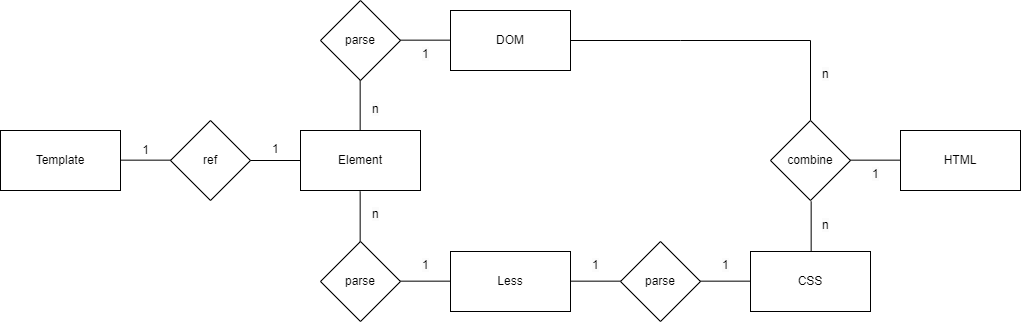

The diagram above was exported from draw.io. Its source (the exported page's mxGraphModel, read from the mxfile embedded in the PNG):
<mxGraphModel dx="956" dy="1623" grid="1" gridSize="10" guides="1" tooltips="1" connect="1" arrows="1" fold="1" page="1" pageScale="1" pageWidth="850" pageHeight="1100" math="0" shadow="0" extFonts="Permanent Marker^https://fonts.googleapis.com/css?family=Permanent+Marker">
  <root>
    <mxCell id="0" />
    <mxCell id="1" parent="0" />
    <mxCell id="86Q7BeLEWPMBCit7GzVP-1" value="Template" style="rounded=0;whiteSpace=wrap;html=1;" vertex="1" parent="1">
      <mxGeometry x="140" y="100" width="120" height="60" as="geometry" />
    </mxCell>
    <mxCell id="86Q7BeLEWPMBCit7GzVP-2" value="Element" style="rounded=0;whiteSpace=wrap;html=1;" vertex="1" parent="1">
      <mxGeometry x="440" y="100" width="120" height="60" as="geometry" />
    </mxCell>
    <mxCell id="86Q7BeLEWPMBCit7GzVP-6" value="DOM" style="rounded=0;whiteSpace=wrap;html=1;" vertex="1" parent="1">
      <mxGeometry x="590" y="-20" width="120" height="60" as="geometry" />
    </mxCell>
    <mxCell id="86Q7BeLEWPMBCit7GzVP-7" value="Less" style="rounded=0;whiteSpace=wrap;html=1;" vertex="1" parent="1">
      <mxGeometry x="590" y="221" width="120" height="60" as="geometry" />
    </mxCell>
    <mxCell id="86Q7BeLEWPMBCit7GzVP-13" value="ref" style="rhombus;whiteSpace=wrap;html=1;" vertex="1" parent="1">
      <mxGeometry x="310" y="90" width="80" height="80" as="geometry" />
    </mxCell>
    <mxCell id="86Q7BeLEWPMBCit7GzVP-15" value="CSS" style="rounded=0;whiteSpace=wrap;html=1;" vertex="1" parent="1">
      <mxGeometry x="890" y="221" width="120" height="60" as="geometry" />
    </mxCell>
    <mxCell id="86Q7BeLEWPMBCit7GzVP-16" value="" style="endArrow=none;html=1;rounded=0;entryX=0;entryY=0.5;entryDx=0;entryDy=0;" edge="1" parent="1" target="86Q7BeLEWPMBCit7GzVP-2">
      <mxGeometry width="50" height="50" relative="1" as="geometry">
        <mxPoint x="390" y="130" as="sourcePoint" />
        <mxPoint x="440" y="80" as="targetPoint" />
      </mxGeometry>
    </mxCell>
    <mxCell id="86Q7BeLEWPMBCit7GzVP-17" value="" style="endArrow=none;html=1;rounded=0;entryX=0;entryY=0.5;entryDx=0;entryDy=0;" edge="1" parent="1">
      <mxGeometry width="50" height="50" relative="1" as="geometry">
        <mxPoint x="540" y="250.66" as="sourcePoint" />
        <mxPoint x="590" y="250.66" as="targetPoint" />
      </mxGeometry>
    </mxCell>
    <mxCell id="86Q7BeLEWPMBCit7GzVP-18" value="" style="endArrow=none;html=1;rounded=0;entryX=0;entryY=0.5;entryDx=0;entryDy=0;" edge="1" parent="1">
      <mxGeometry width="50" height="50" relative="1" as="geometry">
        <mxPoint x="260" y="129.66" as="sourcePoint" />
        <mxPoint x="310" y="129.66" as="targetPoint" />
      </mxGeometry>
    </mxCell>
    <mxCell id="86Q7BeLEWPMBCit7GzVP-19" value="" style="endArrow=none;html=1;rounded=0;entryX=0;entryY=0.5;entryDx=0;entryDy=0;" edge="1" parent="1">
      <mxGeometry width="50" height="50" relative="1" as="geometry">
        <mxPoint x="710" y="250.65999999999997" as="sourcePoint" />
        <mxPoint x="760" y="250.65999999999997" as="targetPoint" />
      </mxGeometry>
    </mxCell>
    <mxCell id="86Q7BeLEWPMBCit7GzVP-20" value="" style="endArrow=none;html=1;rounded=0;" edge="1" parent="1">
      <mxGeometry width="50" height="50" relative="1" as="geometry">
        <mxPoint x="499.65999999999997" y="160.99999999999997" as="sourcePoint" />
        <mxPoint x="499.65999999999997" y="211" as="targetPoint" />
      </mxGeometry>
    </mxCell>
    <mxCell id="86Q7BeLEWPMBCit7GzVP-21" value="" style="endArrow=none;html=1;rounded=0;" edge="1" parent="1">
      <mxGeometry width="50" height="50" relative="1" as="geometry">
        <mxPoint x="499.65999999999997" y="49.99999999999997" as="sourcePoint" />
        <mxPoint x="499.65999999999997" y="100" as="targetPoint" />
      </mxGeometry>
    </mxCell>
    <mxCell id="86Q7BeLEWPMBCit7GzVP-22" value="1" style="text;html=1;align=center;verticalAlign=middle;resizable=0;points=[];autosize=1;strokeColor=none;fillColor=none;" vertex="1" parent="1">
      <mxGeometry x="270" y="105" width="30" height="30" as="geometry" />
    </mxCell>
    <mxCell id="86Q7BeLEWPMBCit7GzVP-23" value="1" style="text;whiteSpace=wrap;html=1;" vertex="1" parent="1">
      <mxGeometry x="410" y="105" width="40" height="40" as="geometry" />
    </mxCell>
    <mxCell id="86Q7BeLEWPMBCit7GzVP-27" value="parse" style="rhombus;whiteSpace=wrap;html=1;" vertex="1" parent="1">
      <mxGeometry x="760" y="211" width="80" height="80" as="geometry" />
    </mxCell>
    <mxCell id="86Q7BeLEWPMBCit7GzVP-28" value="" style="endArrow=none;html=1;rounded=0;entryX=0.5;entryY=0;entryDx=0;entryDy=0;exitX=1;exitY=0.5;exitDx=0;exitDy=0;" edge="1" parent="1" source="86Q7BeLEWPMBCit7GzVP-6">
      <mxGeometry width="50" height="50" relative="1" as="geometry">
        <mxPoint x="740" y="10" as="sourcePoint" />
        <mxPoint x="950" y="90" as="targetPoint" />
        <Array as="points">
          <mxPoint x="820" y="10" />
          <mxPoint x="950" y="10" />
        </Array>
      </mxGeometry>
    </mxCell>
    <mxCell id="86Q7BeLEWPMBCit7GzVP-29" value="" style="endArrow=none;html=1;rounded=0;" edge="1" parent="1">
      <mxGeometry width="50" height="50" relative="1" as="geometry">
        <mxPoint x="950.66" y="171" as="sourcePoint" />
        <mxPoint x="950.66" y="221" as="targetPoint" />
      </mxGeometry>
    </mxCell>
    <mxCell id="86Q7BeLEWPMBCit7GzVP-30" value="HTML" style="rounded=0;whiteSpace=wrap;html=1;" vertex="1" parent="1">
      <mxGeometry x="1040" y="100" width="120" height="60" as="geometry" />
    </mxCell>
    <mxCell id="86Q7BeLEWPMBCit7GzVP-32" value="" style="endArrow=none;html=1;rounded=0;entryX=0;entryY=0.5;entryDx=0;entryDy=0;" edge="1" parent="1">
      <mxGeometry width="50" height="50" relative="1" as="geometry">
        <mxPoint x="840" y="250.66" as="sourcePoint" />
        <mxPoint x="890" y="250.66" as="targetPoint" />
      </mxGeometry>
    </mxCell>
    <mxCell id="86Q7BeLEWPMBCit7GzVP-33" value="&lt;span style=&quot;color: rgb(0, 0, 0); font-family: Helvetica; font-size: 12px; font-style: normal; font-variant-ligatures: normal; font-variant-caps: normal; font-weight: 400; letter-spacing: normal; orphans: 2; text-align: center; text-indent: 0px; text-transform: none; widows: 2; word-spacing: 0px; -webkit-text-stroke-width: 0px; background-color: rgb(251, 251, 251); text-decoration-thickness: initial; text-decoration-style: initial; text-decoration-color: initial; float: none; display: inline !important;&quot;&gt;1&lt;/span&gt;" style="text;whiteSpace=wrap;html=1;" vertex="1" parent="1">
      <mxGeometry x="730" y="221" width="40" height="40" as="geometry" />
    </mxCell>
    <mxCell id="86Q7BeLEWPMBCit7GzVP-34" value="&lt;span style=&quot;color: rgb(0, 0, 0); font-family: Helvetica; font-size: 12px; font-style: normal; font-variant-ligatures: normal; font-variant-caps: normal; font-weight: 400; letter-spacing: normal; orphans: 2; text-align: center; text-indent: 0px; text-transform: none; widows: 2; word-spacing: 0px; -webkit-text-stroke-width: 0px; background-color: rgb(251, 251, 251); text-decoration-thickness: initial; text-decoration-style: initial; text-decoration-color: initial; float: none; display: inline !important;&quot;&gt;1&lt;/span&gt;" style="text;whiteSpace=wrap;html=1;" vertex="1" parent="1">
      <mxGeometry x="860" y="221" width="40" height="40" as="geometry" />
    </mxCell>
    <mxCell id="86Q7BeLEWPMBCit7GzVP-35" value="&lt;span style=&quot;color: rgb(0, 0, 0); font-family: Helvetica; font-size: 12px; font-style: normal; font-variant-ligatures: normal; font-variant-caps: normal; font-weight: 400; letter-spacing: normal; orphans: 2; text-align: center; text-indent: 0px; text-transform: none; widows: 2; word-spacing: 0px; -webkit-text-stroke-width: 0px; background-color: rgb(251, 251, 251); text-decoration-thickness: initial; text-decoration-style: initial; text-decoration-color: initial; float: none; display: inline !important;&quot;&gt;n&lt;/span&gt;" style="text;whiteSpace=wrap;html=1;" vertex="1" parent="1">
      <mxGeometry x="960" y="181" width="40" height="40" as="geometry" />
    </mxCell>
    <mxCell id="86Q7BeLEWPMBCit7GzVP-37" value="parse" style="rhombus;whiteSpace=wrap;html=1;" vertex="1" parent="1">
      <mxGeometry x="460" y="-30" width="80" height="80" as="geometry" />
    </mxCell>
    <mxCell id="86Q7BeLEWPMBCit7GzVP-38" value="parse" style="rhombus;whiteSpace=wrap;html=1;" vertex="1" parent="1">
      <mxGeometry x="460" y="211" width="80" height="80" as="geometry" />
    </mxCell>
    <mxCell id="86Q7BeLEWPMBCit7GzVP-39" value="" style="endArrow=none;html=1;rounded=0;entryX=0;entryY=0.5;entryDx=0;entryDy=0;" edge="1" parent="1">
      <mxGeometry width="50" height="50" relative="1" as="geometry">
        <mxPoint x="540" y="9.659999999999968" as="sourcePoint" />
        <mxPoint x="590" y="9.659999999999968" as="targetPoint" />
      </mxGeometry>
    </mxCell>
    <mxCell id="86Q7BeLEWPMBCit7GzVP-40" value="combine" style="rhombus;whiteSpace=wrap;html=1;" vertex="1" parent="1">
      <mxGeometry x="910" y="90" width="80" height="80" as="geometry" />
    </mxCell>
    <mxCell id="86Q7BeLEWPMBCit7GzVP-42" value="" style="endArrow=none;html=1;rounded=0;entryX=0;entryY=0.5;entryDx=0;entryDy=0;" edge="1" parent="1">
      <mxGeometry width="50" height="50" relative="1" as="geometry">
        <mxPoint x="990" y="129.65999999999997" as="sourcePoint" />
        <mxPoint x="1040" y="129.65999999999997" as="targetPoint" />
      </mxGeometry>
    </mxCell>
    <mxCell id="86Q7BeLEWPMBCit7GzVP-43" value="&lt;span style=&quot;color: rgb(0, 0, 0); font-family: Helvetica; font-size: 12px; font-style: normal; font-variant-ligatures: normal; font-variant-caps: normal; font-weight: 400; letter-spacing: normal; orphans: 2; text-align: center; text-indent: 0px; text-transform: none; widows: 2; word-spacing: 0px; -webkit-text-stroke-width: 0px; background-color: rgb(251, 251, 251); text-decoration-thickness: initial; text-decoration-style: initial; text-decoration-color: initial; float: none; display: inline !important;&quot;&gt;n&lt;/span&gt;" style="text;whiteSpace=wrap;html=1;" vertex="1" parent="1">
      <mxGeometry x="510" y="65" width="40" height="40" as="geometry" />
    </mxCell>
    <mxCell id="86Q7BeLEWPMBCit7GzVP-44" value="&lt;span style=&quot;color: rgb(0, 0, 0); font-family: Helvetica; font-size: 12px; font-style: normal; font-variant-ligatures: normal; font-variant-caps: normal; font-weight: 400; letter-spacing: normal; orphans: 2; text-align: center; text-indent: 0px; text-transform: none; widows: 2; word-spacing: 0px; -webkit-text-stroke-width: 0px; background-color: rgb(251, 251, 251); text-decoration-thickness: initial; text-decoration-style: initial; text-decoration-color: initial; float: none; display: inline !important;&quot;&gt;1&lt;/span&gt;" style="text;whiteSpace=wrap;html=1;" vertex="1" parent="1">
      <mxGeometry x="560" y="10" width="40" height="40" as="geometry" />
    </mxCell>
    <mxCell id="86Q7BeLEWPMBCit7GzVP-45" value="&lt;span style=&quot;color: rgb(0, 0, 0); font-family: Helvetica; font-size: 12px; font-style: normal; font-variant-ligatures: normal; font-variant-caps: normal; font-weight: 400; letter-spacing: normal; orphans: 2; text-align: center; text-indent: 0px; text-transform: none; widows: 2; word-spacing: 0px; -webkit-text-stroke-width: 0px; background-color: rgb(251, 251, 251); text-decoration-thickness: initial; text-decoration-style: initial; text-decoration-color: initial; float: none; display: inline !important;&quot;&gt;n&lt;/span&gt;" style="text;whiteSpace=wrap;html=1;" vertex="1" parent="1">
      <mxGeometry x="510" y="170" width="40" height="40" as="geometry" />
    </mxCell>
    <mxCell id="86Q7BeLEWPMBCit7GzVP-46" value="&lt;span style=&quot;color: rgb(0, 0, 0); font-family: Helvetica; font-size: 12px; font-style: normal; font-variant-ligatures: normal; font-variant-caps: normal; font-weight: 400; letter-spacing: normal; orphans: 2; text-align: center; text-indent: 0px; text-transform: none; widows: 2; word-spacing: 0px; -webkit-text-stroke-width: 0px; background-color: rgb(251, 251, 251); text-decoration-thickness: initial; text-decoration-style: initial; text-decoration-color: initial; float: none; display: inline !important;&quot;&gt;1&lt;/span&gt;" style="text;whiteSpace=wrap;html=1;" vertex="1" parent="1">
      <mxGeometry x="560" y="221" width="40" height="40" as="geometry" />
    </mxCell>
    <mxCell id="86Q7BeLEWPMBCit7GzVP-47" value="&lt;span style=&quot;color: rgb(0, 0, 0); font-family: Helvetica; font-size: 12px; font-style: normal; font-variant-ligatures: normal; font-variant-caps: normal; font-weight: 400; letter-spacing: normal; orphans: 2; text-align: center; text-indent: 0px; text-transform: none; widows: 2; word-spacing: 0px; -webkit-text-stroke-width: 0px; background-color: rgb(251, 251, 251); text-decoration-thickness: initial; text-decoration-style: initial; text-decoration-color: initial; float: none; display: inline !important;&quot;&gt;n&lt;/span&gt;" style="text;whiteSpace=wrap;html=1;" vertex="1" parent="1">
      <mxGeometry x="960" y="30" width="40" height="40" as="geometry" />
    </mxCell>
    <mxCell id="86Q7BeLEWPMBCit7GzVP-48" value="&lt;span style=&quot;color: rgb(0, 0, 0); font-family: Helvetica; font-size: 12px; font-style: normal; font-variant-ligatures: normal; font-variant-caps: normal; font-weight: 400; letter-spacing: normal; orphans: 2; text-align: center; text-indent: 0px; text-transform: none; widows: 2; word-spacing: 0px; -webkit-text-stroke-width: 0px; background-color: rgb(251, 251, 251); text-decoration-thickness: initial; text-decoration-style: initial; text-decoration-color: initial; float: none; display: inline !important;&quot;&gt;1&lt;/span&gt;" style="text;whiteSpace=wrap;html=1;" vertex="1" parent="1">
      <mxGeometry x="1010" y="130" width="40" height="40" as="geometry" />
    </mxCell>
  </root>
</mxGraphModel>